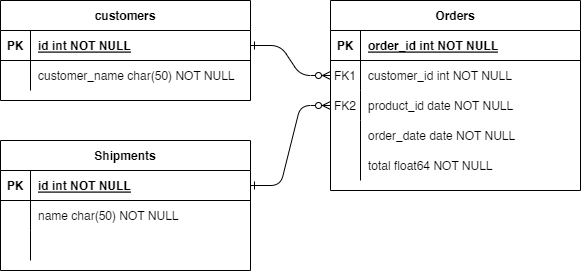

The diagram above was exported from draw.io. Its source (the exported page's mxGraphModel, read from the mxfile embedded in the PNG):
<mxGraphModel dx="1038" dy="513" grid="1" gridSize="10" guides="1" tooltips="1" connect="1" arrows="1" fold="1" page="1" pageScale="1" pageWidth="850" pageHeight="1100" math="0" shadow="0" extFonts="Permanent Marker^https://fonts.googleapis.com/css?family=Permanent+Marker">
  <root>
    <mxCell id="0" />
    <mxCell id="1" parent="0" />
    <mxCell id="C-vyLk0tnHw3VtMMgP7b-1" value="" style="edgeStyle=entityRelationEdgeStyle;endArrow=ERzeroToMany;startArrow=ERone;endFill=1;startFill=0;" parent="1" source="C-vyLk0tnHw3VtMMgP7b-24" target="C-vyLk0tnHw3VtMMgP7b-6" edge="1">
      <mxGeometry width="100" height="100" relative="1" as="geometry">
        <mxPoint x="340" y="720" as="sourcePoint" />
        <mxPoint x="440" y="620" as="targetPoint" />
      </mxGeometry>
    </mxCell>
    <mxCell id="C-vyLk0tnHw3VtMMgP7b-2" value="Orders" style="shape=table;startSize=30;container=1;collapsible=1;childLayout=tableLayout;fixedRows=1;rowLines=0;fontStyle=1;align=center;resizeLast=1;" parent="1" vertex="1">
      <mxGeometry x="450" y="120" width="250" height="190" as="geometry">
        <mxRectangle x="450" y="120" width="80" height="30" as="alternateBounds" />
      </mxGeometry>
    </mxCell>
    <mxCell id="C-vyLk0tnHw3VtMMgP7b-3" value="" style="shape=partialRectangle;collapsible=0;dropTarget=0;pointerEvents=0;fillColor=none;points=[[0,0.5],[1,0.5]];portConstraint=eastwest;top=0;left=0;right=0;bottom=1;" parent="C-vyLk0tnHw3VtMMgP7b-2" vertex="1">
      <mxGeometry y="30" width="250" height="30" as="geometry" />
    </mxCell>
    <mxCell id="C-vyLk0tnHw3VtMMgP7b-4" value="PK" style="shape=partialRectangle;overflow=hidden;connectable=0;fillColor=none;top=0;left=0;bottom=0;right=0;fontStyle=1;" parent="C-vyLk0tnHw3VtMMgP7b-3" vertex="1">
      <mxGeometry width="30" height="30" as="geometry">
        <mxRectangle width="30" height="30" as="alternateBounds" />
      </mxGeometry>
    </mxCell>
    <mxCell id="C-vyLk0tnHw3VtMMgP7b-5" value="order_id int NOT NULL " style="shape=partialRectangle;overflow=hidden;connectable=0;fillColor=none;top=0;left=0;bottom=0;right=0;align=left;spacingLeft=6;fontStyle=5;" parent="C-vyLk0tnHw3VtMMgP7b-3" vertex="1">
      <mxGeometry x="30" width="220" height="30" as="geometry">
        <mxRectangle width="220" height="30" as="alternateBounds" />
      </mxGeometry>
    </mxCell>
    <mxCell id="C-vyLk0tnHw3VtMMgP7b-6" value="" style="shape=partialRectangle;collapsible=0;dropTarget=0;pointerEvents=0;fillColor=none;points=[[0,0.5],[1,0.5]];portConstraint=eastwest;top=0;left=0;right=0;bottom=0;" parent="C-vyLk0tnHw3VtMMgP7b-2" vertex="1">
      <mxGeometry y="60" width="250" height="30" as="geometry" />
    </mxCell>
    <mxCell id="C-vyLk0tnHw3VtMMgP7b-7" value="FK1" style="shape=partialRectangle;overflow=hidden;connectable=0;fillColor=none;top=0;left=0;bottom=0;right=0;" parent="C-vyLk0tnHw3VtMMgP7b-6" vertex="1">
      <mxGeometry width="30" height="30" as="geometry">
        <mxRectangle width="30" height="30" as="alternateBounds" />
      </mxGeometry>
    </mxCell>
    <mxCell id="C-vyLk0tnHw3VtMMgP7b-8" value="customer_id int NOT NULL" style="shape=partialRectangle;overflow=hidden;connectable=0;fillColor=none;top=0;left=0;bottom=0;right=0;align=left;spacingLeft=6;" parent="C-vyLk0tnHw3VtMMgP7b-6" vertex="1">
      <mxGeometry x="30" width="220" height="30" as="geometry">
        <mxRectangle width="220" height="30" as="alternateBounds" />
      </mxGeometry>
    </mxCell>
    <mxCell id="C-vyLk0tnHw3VtMMgP7b-9" value="" style="shape=partialRectangle;collapsible=0;dropTarget=0;pointerEvents=0;fillColor=none;points=[[0,0.5],[1,0.5]];portConstraint=eastwest;top=0;left=0;right=0;bottom=0;" parent="C-vyLk0tnHw3VtMMgP7b-2" vertex="1">
      <mxGeometry y="90" width="250" height="30" as="geometry" />
    </mxCell>
    <mxCell id="C-vyLk0tnHw3VtMMgP7b-10" value="FK2" style="shape=partialRectangle;overflow=hidden;connectable=0;fillColor=none;top=0;left=0;bottom=0;right=0;" parent="C-vyLk0tnHw3VtMMgP7b-9" vertex="1">
      <mxGeometry width="30" height="30" as="geometry">
        <mxRectangle width="30" height="30" as="alternateBounds" />
      </mxGeometry>
    </mxCell>
    <mxCell id="C-vyLk0tnHw3VtMMgP7b-11" value="product_id date NOT NULL" style="shape=partialRectangle;overflow=hidden;connectable=0;fillColor=none;top=0;left=0;bottom=0;right=0;align=left;spacingLeft=6;" parent="C-vyLk0tnHw3VtMMgP7b-9" vertex="1">
      <mxGeometry x="30" width="220" height="30" as="geometry">
        <mxRectangle width="220" height="30" as="alternateBounds" />
      </mxGeometry>
    </mxCell>
    <mxCell id="C-vyLk0tnHw3VtMMgP7b-13" value="Shipments" style="shape=table;startSize=30;container=1;collapsible=1;childLayout=tableLayout;fixedRows=1;rowLines=0;fontStyle=1;align=center;resizeLast=1;" parent="1" vertex="1">
      <mxGeometry x="120" y="260" width="250" height="130" as="geometry" />
    </mxCell>
    <mxCell id="C-vyLk0tnHw3VtMMgP7b-14" value="" style="shape=partialRectangle;collapsible=0;dropTarget=0;pointerEvents=0;fillColor=none;points=[[0,0.5],[1,0.5]];portConstraint=eastwest;top=0;left=0;right=0;bottom=1;" parent="C-vyLk0tnHw3VtMMgP7b-13" vertex="1">
      <mxGeometry y="30" width="250" height="30" as="geometry" />
    </mxCell>
    <mxCell id="C-vyLk0tnHw3VtMMgP7b-15" value="PK" style="shape=partialRectangle;overflow=hidden;connectable=0;fillColor=none;top=0;left=0;bottom=0;right=0;fontStyle=1;" parent="C-vyLk0tnHw3VtMMgP7b-14" vertex="1">
      <mxGeometry width="30" height="30" as="geometry">
        <mxRectangle width="30" height="30" as="alternateBounds" />
      </mxGeometry>
    </mxCell>
    <mxCell id="C-vyLk0tnHw3VtMMgP7b-16" value="id int NOT NULL " style="shape=partialRectangle;overflow=hidden;connectable=0;fillColor=none;top=0;left=0;bottom=0;right=0;align=left;spacingLeft=6;fontStyle=5;" parent="C-vyLk0tnHw3VtMMgP7b-14" vertex="1">
      <mxGeometry x="30" width="220" height="30" as="geometry">
        <mxRectangle width="220" height="30" as="alternateBounds" />
      </mxGeometry>
    </mxCell>
    <mxCell id="C-vyLk0tnHw3VtMMgP7b-17" value="" style="shape=partialRectangle;collapsible=0;dropTarget=0;pointerEvents=0;fillColor=none;points=[[0,0.5],[1,0.5]];portConstraint=eastwest;top=0;left=0;right=0;bottom=0;" parent="C-vyLk0tnHw3VtMMgP7b-13" vertex="1">
      <mxGeometry y="60" width="250" height="30" as="geometry" />
    </mxCell>
    <mxCell id="C-vyLk0tnHw3VtMMgP7b-18" value="" style="shape=partialRectangle;overflow=hidden;connectable=0;fillColor=none;top=0;left=0;bottom=0;right=0;" parent="C-vyLk0tnHw3VtMMgP7b-17" vertex="1">
      <mxGeometry width="30" height="30" as="geometry">
        <mxRectangle width="30" height="30" as="alternateBounds" />
      </mxGeometry>
    </mxCell>
    <mxCell id="C-vyLk0tnHw3VtMMgP7b-19" value="name char(50) NOT NULL" style="shape=partialRectangle;overflow=hidden;connectable=0;fillColor=none;top=0;left=0;bottom=0;right=0;align=left;spacingLeft=6;" parent="C-vyLk0tnHw3VtMMgP7b-17" vertex="1">
      <mxGeometry x="30" width="220" height="30" as="geometry">
        <mxRectangle width="220" height="30" as="alternateBounds" />
      </mxGeometry>
    </mxCell>
    <mxCell id="C-vyLk0tnHw3VtMMgP7b-20" value="" style="shape=partialRectangle;collapsible=0;dropTarget=0;pointerEvents=0;fillColor=none;points=[[0,0.5],[1,0.5]];portConstraint=eastwest;top=0;left=0;right=0;bottom=0;" parent="C-vyLk0tnHw3VtMMgP7b-13" vertex="1">
      <mxGeometry y="90" width="250" height="30" as="geometry" />
    </mxCell>
    <mxCell id="C-vyLk0tnHw3VtMMgP7b-21" value="" style="shape=partialRectangle;overflow=hidden;connectable=0;fillColor=none;top=0;left=0;bottom=0;right=0;" parent="C-vyLk0tnHw3VtMMgP7b-20" vertex="1">
      <mxGeometry width="30" height="30" as="geometry">
        <mxRectangle width="30" height="30" as="alternateBounds" />
      </mxGeometry>
    </mxCell>
    <mxCell id="C-vyLk0tnHw3VtMMgP7b-22" value="" style="shape=partialRectangle;overflow=hidden;connectable=0;fillColor=none;top=0;left=0;bottom=0;right=0;align=left;spacingLeft=6;" parent="C-vyLk0tnHw3VtMMgP7b-20" vertex="1">
      <mxGeometry x="30" width="220" height="30" as="geometry">
        <mxRectangle width="220" height="30" as="alternateBounds" />
      </mxGeometry>
    </mxCell>
    <mxCell id="C-vyLk0tnHw3VtMMgP7b-23" value="customers" style="shape=table;startSize=30;container=1;collapsible=1;childLayout=tableLayout;fixedRows=1;rowLines=0;fontStyle=1;align=center;resizeLast=1;" parent="1" vertex="1">
      <mxGeometry x="120" y="120" width="250" height="100" as="geometry" />
    </mxCell>
    <mxCell id="C-vyLk0tnHw3VtMMgP7b-24" value="" style="shape=partialRectangle;collapsible=0;dropTarget=0;pointerEvents=0;fillColor=none;points=[[0,0.5],[1,0.5]];portConstraint=eastwest;top=0;left=0;right=0;bottom=1;" parent="C-vyLk0tnHw3VtMMgP7b-23" vertex="1">
      <mxGeometry y="30" width="250" height="30" as="geometry" />
    </mxCell>
    <mxCell id="C-vyLk0tnHw3VtMMgP7b-25" value="PK" style="shape=partialRectangle;overflow=hidden;connectable=0;fillColor=none;top=0;left=0;bottom=0;right=0;fontStyle=1;" parent="C-vyLk0tnHw3VtMMgP7b-24" vertex="1">
      <mxGeometry width="30" height="30" as="geometry">
        <mxRectangle width="30" height="30" as="alternateBounds" />
      </mxGeometry>
    </mxCell>
    <mxCell id="C-vyLk0tnHw3VtMMgP7b-26" value="id int NOT NULL " style="shape=partialRectangle;overflow=hidden;connectable=0;fillColor=none;top=0;left=0;bottom=0;right=0;align=left;spacingLeft=6;fontStyle=5;" parent="C-vyLk0tnHw3VtMMgP7b-24" vertex="1">
      <mxGeometry x="30" width="220" height="30" as="geometry">
        <mxRectangle width="220" height="30" as="alternateBounds" />
      </mxGeometry>
    </mxCell>
    <mxCell id="C-vyLk0tnHw3VtMMgP7b-27" value="" style="shape=partialRectangle;collapsible=0;dropTarget=0;pointerEvents=0;fillColor=none;points=[[0,0.5],[1,0.5]];portConstraint=eastwest;top=0;left=0;right=0;bottom=0;" parent="C-vyLk0tnHw3VtMMgP7b-23" vertex="1">
      <mxGeometry y="60" width="250" height="30" as="geometry" />
    </mxCell>
    <mxCell id="C-vyLk0tnHw3VtMMgP7b-28" value="" style="shape=partialRectangle;overflow=hidden;connectable=0;fillColor=none;top=0;left=0;bottom=0;right=0;" parent="C-vyLk0tnHw3VtMMgP7b-27" vertex="1">
      <mxGeometry width="30" height="30" as="geometry">
        <mxRectangle width="30" height="30" as="alternateBounds" />
      </mxGeometry>
    </mxCell>
    <mxCell id="C-vyLk0tnHw3VtMMgP7b-29" value="customer_name char(50) NOT NULL" style="shape=partialRectangle;overflow=hidden;connectable=0;fillColor=none;top=0;left=0;bottom=0;right=0;align=left;spacingLeft=6;" parent="C-vyLk0tnHw3VtMMgP7b-27" vertex="1">
      <mxGeometry x="30" width="220" height="30" as="geometry">
        <mxRectangle width="220" height="30" as="alternateBounds" />
      </mxGeometry>
    </mxCell>
    <mxCell id="LWF9EPwYAtvkMNtJonxh-2" value="" style="edgeStyle=entityRelationEdgeStyle;endArrow=ERzeroToMany;startArrow=ERone;endFill=1;startFill=0;entryX=0;entryY=0.5;entryDx=0;entryDy=0;exitX=1;exitY=0.5;exitDx=0;exitDy=0;" edge="1" parent="1" source="C-vyLk0tnHw3VtMMgP7b-14" target="C-vyLk0tnHw3VtMMgP7b-9">
      <mxGeometry width="100" height="100" relative="1" as="geometry">
        <mxPoint x="425" y="300" as="sourcePoint" />
        <mxPoint x="505" y="330" as="targetPoint" />
      </mxGeometry>
    </mxCell>
    <mxCell id="LWF9EPwYAtvkMNtJonxh-5" value="order_date date NOT NULL" style="shape=partialRectangle;overflow=hidden;connectable=0;fillColor=none;top=0;left=0;bottom=0;right=0;align=left;spacingLeft=6;" vertex="1" parent="1">
      <mxGeometry x="480" y="240" width="220" height="30" as="geometry">
        <mxRectangle width="220" height="30" as="alternateBounds" />
      </mxGeometry>
    </mxCell>
    <mxCell id="LWF9EPwYAtvkMNtJonxh-6" value="total float64 NOT NULL" style="shape=partialRectangle;overflow=hidden;connectable=0;fillColor=none;top=0;left=0;bottom=0;right=0;align=left;spacingLeft=6;" vertex="1" parent="1">
      <mxGeometry x="480" y="270" width="220" height="30" as="geometry">
        <mxRectangle width="220" height="30" as="alternateBounds" />
      </mxGeometry>
    </mxCell>
    <mxCell id="LWF9EPwYAtvkMNtJonxh-8" value="" style="endArrow=none;html=1;rounded=0;" edge="1" parent="1">
      <mxGeometry width="50" height="50" relative="1" as="geometry">
        <mxPoint x="480" y="300" as="sourcePoint" />
        <mxPoint x="480" y="240" as="targetPoint" />
      </mxGeometry>
    </mxCell>
  </root>
</mxGraphModel>